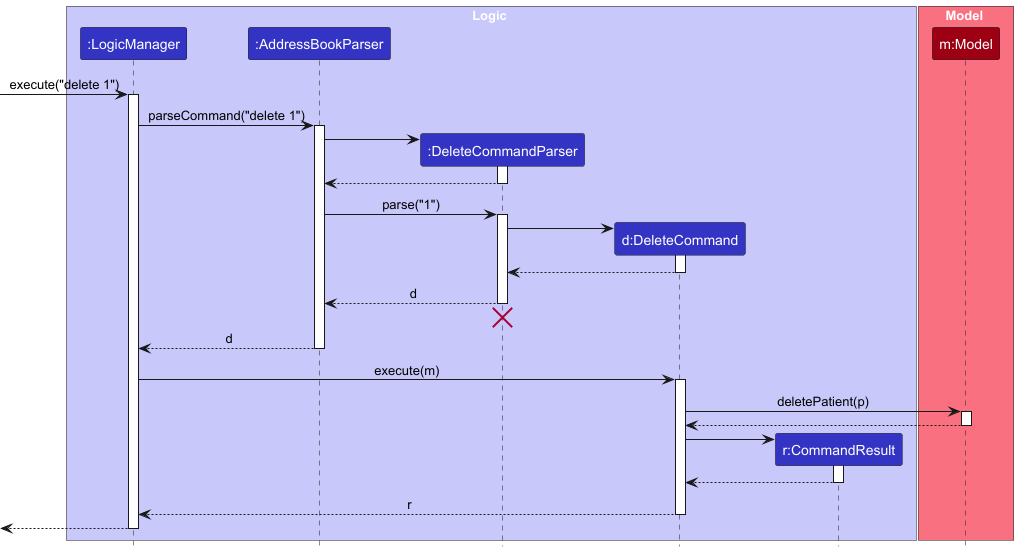

The diagram above was rendered by PlantUML. Its source (embedded in the PNG):
@startuml
!include style.puml
skinparam ArrowFontStyle plain

box Logic LOGIC_COLOR_T1
participant ":LogicManager" as LogicManager LOGIC_COLOR
participant ":AddressBookParser" as AddressBookParser LOGIC_COLOR
participant ":DeleteCommandParser" as DeleteCommandParser LOGIC_COLOR
participant "d:DeleteCommand" as DeleteCommand LOGIC_COLOR
participant "r:CommandResult" as CommandResult LOGIC_COLOR
end box

box Model MODEL_COLOR_T1
participant "m:Model" as Model MODEL_COLOR
end box

[-> LogicManager : execute("delete 1")
activate LogicManager

LogicManager -> AddressBookParser : parseCommand("delete 1")
activate AddressBookParser

create DeleteCommandParser
AddressBookParser -> DeleteCommandParser
activate DeleteCommandParser

DeleteCommandParser --> AddressBookParser
deactivate DeleteCommandParser

AddressBookParser -> DeleteCommandParser : parse("1")
activate DeleteCommandParser

create DeleteCommand
DeleteCommandParser -> DeleteCommand
activate DeleteCommand

DeleteCommand --> DeleteCommandParser :
deactivate DeleteCommand

DeleteCommandParser --> AddressBookParser : d
deactivate DeleteCommandParser
'Hidden arrow to position the destroy marker below the end of the activation bar.
DeleteCommandParser -[hidden]-> AddressBookParser
destroy DeleteCommandParser

AddressBookParser --> LogicManager : d
deactivate AddressBookParser

LogicManager -> DeleteCommand : execute(m)
activate DeleteCommand

DeleteCommand -> Model : deletePatient(p)
activate Model

Model --> DeleteCommand
deactivate Model

create CommandResult
DeleteCommand -> CommandResult
activate CommandResult

CommandResult --> DeleteCommand
deactivate CommandResult

DeleteCommand --> LogicManager : r
deactivate DeleteCommand

[<--LogicManager
deactivate LogicManager
@enduml